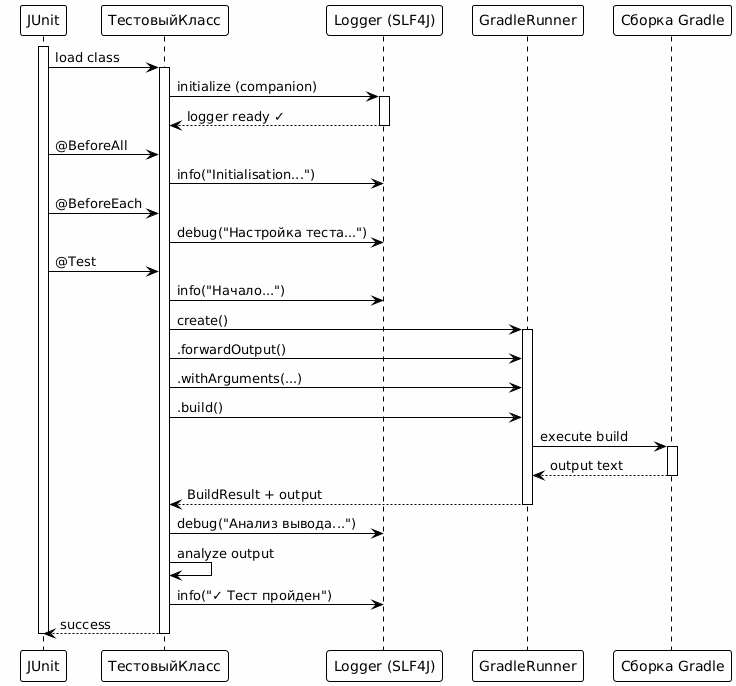

The diagram above was rendered by PlantUML. Its source (embedded in the PNG):
@startuml







<style>
  root {
    BackgroundColor white
    FontColor black
    FontName Verdana
    HyperLinkColor blue
    LineColor black
    LineThickness 1
    Margin 5
  }
  document {
    caption {
      LineThickness 0
    }
    footer {
      LineThickness 0
    }
    header {
      LineThickness 0
    }
    title {
      FontSize 22
      LineThickness 0
    }
  }
  node {
    MaximumWidth 300
  }
</style>

skinparam ArrowLollipopColor black
skinparam BackgroundColor white
skinparam DefaultFontName Verdana
skinparam DefaultMonospacedFontName Courier
skinparam LifelineStrategy nosolid
skinparam ParticipantPadding 10
skinparam SequenceLifeLineBorderColor black
skinparam Shadowing false
skinparam UseBetaStyle true

skinparam Activity {
  BackgroundColor white
  BarColor black
  BorderColor black
  FontColor black
  FontName Verdana
}
skinparam Boundary {
  FontColor black
}
skinparam Box {
  Padding 5
}
skinparam CircledCharacter {
  FontColor black
  FontName Courier
  Radius 9
}
skinparam Class {
  BackgroundColor white
  BorderColor black
  FontColor black
  FontName Verdana
}
skinparam ClassAttribute {
  FontColor black
  FontName Verdana
}
skinparam ClassStereotype {
  FontColor black
  FontName Verdana
}
skinparam Footer {
  FontColor black
  FontName Verdana
}
skinparam Header {
  FontColor black
  FontName Verdana
}
skinparam Hyperlink {
  Color blue
}
skinparam IconPackage {
  Color black
  BackgroundColor white
}
skinparam IconPrivate {
  Color black
  BackgroundColor white
}
skinparam IconProtected {
  Color black
  BackgroundColor white
}
skinparam IconPublic {
  Color black
  BackgroundColor white
}
skinparam Note {
  FontColor black
  FontName Verdana
}
skinparam Object {
  BorderColor black
}
skinparam Package {
  BorderColor black
  FontColor black
  FontName Verdana
}
skinparam State {
  BackgroundColor white
  BorderColor black
}
skinparam StereotypeA {
  BackgroundColor white
  BorderColor black
}
skinparam StereotypeC {
  BackgroundColor white
  BorderColor black
}
skinparam StereotypeE {
  BackgroundColor white
  BorderColor black
}
skinparam StereotypeI {
  BackgroundColor white
  BorderColor black
}
skinparam StereotypeN {
  BackgroundColor white
  BorderColor black
}
skinparam UseCaseStereoType {
  FontColor black
  FontName Verdana
}
skinparam backgroundColor #FEFEFE

participant "JUnit" as junit
participant "ТестовыйКласс" as test
participant "Logger (SLF4J)" as logger
participant "GradleRunner" as runner
participant "Сборка Gradle" as gradle

activate junit
junit -> test : load class
activate test

test -> logger : initialize (companion)
activate logger
logger --> test : logger ready ✓
deactivate logger

junit -> test : @BeforeAll
test -> logger : info("Initialisation...")

junit -> test : @BeforeEach
test -> logger : debug("Настройка теста...")

junit -> test : @Test
test -> logger : info("Начало...")

test -> runner : create()
activate runner
test -> runner : .forwardOutput()
test -> runner : .withArguments(...)
test -> runner : .build()

runner -> gradle : execute build
activate gradle
gradle --> runner : output text
deactivate gradle

runner --> test : BuildResult + output
deactivate runner

test -> logger : debug("Анализ вывода...")
test -> test : analyze output
test -> logger : info("✓ Тест пройден")

test --> junit : success
deactivate test
deactivate junit

@enduml